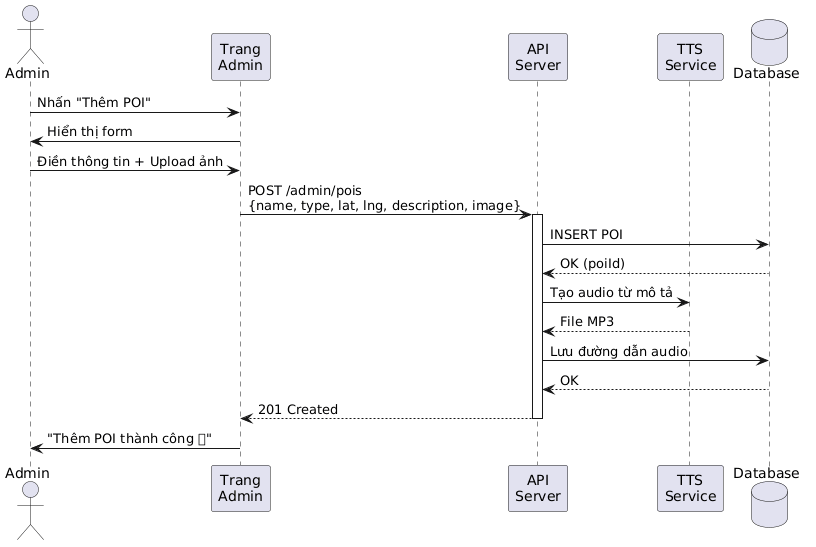

The diagram above was rendered by PlantUML. Its source (embedded in the PNG):
@startuml
actor "Admin" as Admin
participant "Trang\nAdmin" as Web
participant "API\nServer" as API
participant "TTS\nService" as TTS
database "Database" as DB

Admin -> Web: Nhấn "Thêm POI"
Web -> Admin: Hiển thị form

Admin -> Web: Điền thông tin + Upload ảnh
Web -> API: POST /admin/pois\n{name, type, lat, lng, description, image}
activate API

API -> DB: INSERT POI
DB --> API: OK (poiId)

API -> TTS: Tạo audio từ mô tả
TTS --> API: File MP3

API -> DB: Lưu đường dẫn audio
DB --> API: OK

API --> Web: 201 Created
deactivate API

Web -> Admin: "Thêm POI thành công ✅"
@enduml